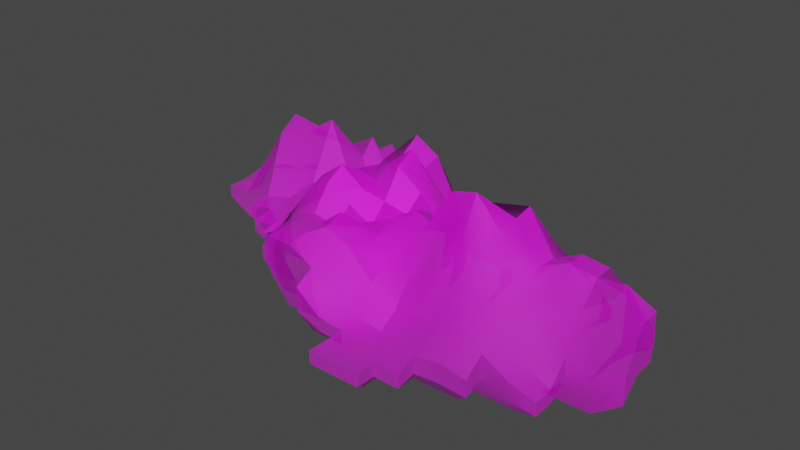 # Source: Coraux.blend  (saved by Blender 2.82.7; exported with 4.5.12 LTS)
import bpy
from mathutils import Matrix  # noqa: F401  (used for matrix-valued properties, if any)

bpy.ops.wm.read_factory_settings(use_empty=True)
scene = bpy.context.scene
scene.name = 'Scene'

# ---- collections
col_collection = bpy.data.collections.new('Collection'); scene.collection.children.link(col_collection)

# ---- images (referenced by path relative to the original .blend; pixels are not part of the script)
import os
ASSET_DIR = os.environ.get("B2B_ASSET_DIR", "")  # directory of the original .blend (textures are referenced by path, not embedded)
HERE = os.path.dirname(os.path.abspath(__file__))  # packed textures are extracted next to this script under _unpacked/

def load_image(name, relpath, width, height, colorspace="sRGB"):
    """Load a texture the original file referenced (path relative to the .blend, or extracted next to this script)."""
    p = next((c for c in (os.path.join(HERE, relpath), os.path.join(ASSET_DIR, relpath)) if relpath and os.path.exists(c)), "")
    if p:
        img = bpy.data.images.load(p, check_existing=True)
        img.name = name
    else:  # same state as the original file: an image datablock whose file is absent (Cycles renders it pink)
        img = bpy.data.images.new(name, width, height)
        img.source = "FILE"
        img.filepath = "//" + (relpath or name)
    img.colorspace_settings.name = colorspace
    return img
img_coraux_png_001 = load_image('Coraux.png.001', 'Textures/Coraux.png', 1024, 1024, 'sRGB')

# ---- materials (node trees are filled in below, after node groups)
mat_coraux = bpy.data.materials.new('Coraux')
mat_coraux.surface_render_method = 'BLENDED'
mat_coraux.blend_method = 'BLEND'
mat_coraux.use_transparent_shadow = False

# ---- node groups
ng_auto_smooth = bpy.data.node_groups.new('Auto Smooth', 'GeometryNodeTree')
_s = ng_auto_smooth.interface.new_socket(name='Geometry', in_out='OUTPUT', socket_type='NodeSocketGeometry')
_s = ng_auto_smooth.interface.new_socket(name='Geometry', in_out='INPUT', socket_type='NodeSocketGeometry')
_s = ng_auto_smooth.interface.new_socket(name='Angle', in_out='INPUT', socket_type='NodeSocketFloat')
_s.subtype = 'ANGLE'
_s.min_value = 0.0
_s.max_value = 3.142
ng_auto_smooth.is_modifier = True
_N = ng_auto_smooth.nodes; _L = ng_auto_smooth.links
n0 = _N.new('NodeGroupOutput'); n0.name = 'Group Output'; n0.location = (480, -100)
n1 = _N.new('NodeGroupInput'); n1.name = 'Group Input'; n1.location = (-420, -300)
n2 = _N.new('NodeGroupInput'); n2.name = 'Group Input.001'; n2.location = (-60, -100)
n3 = _N.new('GeometryNodeSetShadeSmooth'); n3.name = 'Set Shade Smooth'; n3.location = (120, -100)
n3.domain = 'EDGE'
n4 = _N.new('GeometryNodeSetShadeSmooth'); n4.name = 'Set Shade Smooth.001'; n4.location = (300, -100)
n5 = _N.new('GeometryNodeInputMeshEdgeAngle'); n5.name = 'Edge Angle'; n5.location = (-420, -220)
n6 = _N.new('GeometryNodeInputEdgeSmooth'); n6.name = 'Is Edge Smooth'; n6.location = (-60, -160)
n7 = _N.new('GeometryNodeInputShadeSmooth'); n7.name = 'Is Face Smooth'; n7.location = (-240, -340)
n8 = _N.new('FunctionNodeBooleanMath'); n8.name = 'Boolean Math'; n8.location = (-60, -220)
n9 = _N.new('FunctionNodeCompare'); n9.name = 'Compare'; n9.location = (-240, -180)
n9.operation = 'LESS_EQUAL'
_L.new(n5.outputs[0], n9.inputs[0])
_L.new(n4.outputs[0], n0.inputs[0])
_L.new(n1.outputs[1], n9.inputs[1])
_L.new(n9.outputs[0], n8.inputs[0])
_L.new(n7.outputs[0], n8.inputs[1])
_L.new(n2.outputs[0], n3.inputs[0])
_L.new(n6.outputs[0], n3.inputs[1])
_L.new(n3.outputs[0], n4.inputs[0])
_L.new(n8.outputs[0], n3.inputs[2])
n0.is_active_output = True

# ---- material node trees
mat_coraux.use_nodes = True; mat_coraux.node_tree.nodes.clear()
_N = mat_coraux.node_tree.nodes; _L = mat_coraux.node_tree.links
n0 = _N.new('ShaderNodeOutputMaterial'); n0.name = 'Material Output'; n0.location = (479, 439)
n1 = _N.new('ShaderNodeBsdfPrincipled'); n1.name = 'Principled BSDF'; n1.location = (179, 439)
n1.distribution = 'GGX'
n1.subsurface_method = 'BURLEY'
n1.inputs[2].default_value = 0.7083
n1.inputs[3].default_value = 1.45
n1.inputs[27].default_value = (0.0, 0.0, 0.0, 1.0)
n1.inputs[28].default_value = 1.0
n2 = _N.new('ShaderNodeTexImage'); n2.name = 'Image Texture'; n2.location = (-277, 188)
n2.image = img_coraux_png_001
n2.extension = 'CLIP'
_L.new(n2.outputs[0], n1.inputs[0])
_L.new(n2.outputs[1], n1.inputs[4])
_L.new(n1.outputs[0], n0.inputs[0])
n0.is_active_output = True

# ---- world
world_world = bpy.data.worlds.new('World'); scene.world = world_world
world_world.use_nodes = True; world_world.node_tree.nodes.clear()
_N = world_world.node_tree.nodes; _L = world_world.node_tree.links
n0 = _N.new('ShaderNodeOutputWorld'); n0.name = 'World Output'; n0.location = (300, 300)
n1 = _N.new('ShaderNodeBackground'); n1.name = 'Background'; n1.location = (10, 300)
n1.inputs[0].default_value = (0.05088, 0.05088, 0.05088, 1.0)
_L.new(n1.outputs[0], n0.inputs[0])
n0.is_active_output = True
world_world.color = (0.05088, 0.05088, 0.05088)
world_world.use_sun_shadow = False
world_world.sun_shadow_jitter_overblur = 0.0

# ---- meshes
me_coraux = bpy.data.meshes.new('Coraux')
me_coraux.from_pydata([(-0.8889, 0.1667, 0.0), (0.8889, -0.1667, 0.08428), (0.0, -0.1667, 0.1703), (0.0, 0.1667, 0.2438), (-0.4444, -0.1667, 0.01189), (-0.4262, 0.2299, 0.1501), (0.4444, -0.1667, 0.2182), (0.4444, 0.1667, 0.168), (-0.5328, 0.5017, 0.0009454), (-0.6222, 0.5002, 0.000136), (-0.7111, 0.5, 0.0), (0.0, 0.2333, 0.1632), (0.0, 0.3, 0.1089), (0.0, 0.3667, 0.02225), (-0.8889, 0.3667, 0.0), (-0.8889, 0.3, 0.0), (-0.8889, 0.2333, 0.0), (-0.8889, 0.1, 0.0), (0.8889, -0.1, 0.2196), (0.8889, -0.03333, 0.2215), (0.0, -0.3667, 0.008617), (0.0, -0.3, 0.06661), (0.0, -0.2333, 0.1864), (0.0, -0.1, 0.1761), (0.0, -0.03333, 0.2034), (0.0, 0.03333, 0.19), (0.0, 0.1, 0.2402), (-0.5098, 0.2481, 0.3082), (-0.6039, 0.2299, 0.2483), (-0.7036, 0.1925, 0.2274), (-0.7998, 0.1674, 0.003621), (0.3556, -0.1667, 0.2761), (0.2667, -0.1667, 0.2242), (0.1778, -0.1667, 0.1425), (0.08889, -0.1667, 0.1467), (0.3556, 0.1667, 0.1255), (0.2667, 0.1667, 0.04459), (0.1778, 0.1667, 0.03935), (0.08889, 0.1667, 0.1077), (-0.08889, -0.1667, 0.2479), (-0.1778, -0.1667, 0.1809), (-0.2667, -0.1667, 0.1665), (-0.3556, -0.1667, 0.1138), (-0.08889, 0.1667, 0.3405), (-0.1778, 0.1667, 0.273), (-0.2665, 0.1674, 0.1985), (-0.3481, 0.1925, 0.121), (-0.4444, -0.1, 0.03906), (-0.4444, -0.03309, 0.07832), (-0.4404, 0.04746, 0.1071), (-0.433, 0.1396, 0.09157), (-0.4233, 0.3063, 0.176), (-0.4262, 0.3632, 0.2288), (-0.433, 0.4062, 0.1706), (-0.4404, 0.4475, 0.07371), (0.08889, -0.5, 0.0), (0.1778, -0.5, 0.0), (0.2667, -0.5, 0.0), (0.8, -0.1667, 0.07003), (0.7111, -0.1667, 0.07553), (0.6222, -0.1667, 0.1135), (0.5333, -0.1667, 0.1773), (0.8, 0.1667, 0.02566), (0.7111, 0.1667, 0.06628), (0.6222, 0.1667, 0.08387), (0.5333, 0.1667, 0.148), (0.4444, -0.1, 0.324), (0.4444, -0.03333, 0.3467), (0.4444, 0.03333, 0.3595), (0.4444, 0.1, 0.2642), (0.4444, -0.3667, 0.04105), (0.4444, -0.3, 0.1007), (0.4444, -0.2333, 0.1557), (0.08889, 0.2333, 0.03297), (0.1778, 0.2333, 0.0006757), (0.2667, 0.2333, 0.003907), (0.08889, -0.4333, 0.0), (0.08889, -0.3667, 0.0), (0.08889, -0.3, 0.01903), (0.08889, -0.2333, 0.09928), (0.1778, -0.4333, 0.0), (0.1778, -0.3667, 0.0), (0.1778, -0.3, 0.0006757), (0.1778, -0.2333, 0.04025), (0.2667, -0.4333, 0.0), (0.2667, -0.3667, 0.002976), (0.2667, -0.3, 0.02472), (0.2667, -0.2333, 0.05366), (0.3556, -0.4333, 0.0004635), (0.3556, -0.3667, 0.027), (0.3556, -0.3, 0.07566), (0.3556, -0.2333, 0.1208), (0.08889, -0.1, 0.227), (0.08889, -0.03333, 0.2623), (0.08889, 0.03333, 0.227), (0.08889, 0.1, 0.1546), (0.1778, -0.1, 0.2522), (0.1778, -0.03333, 0.2185), (0.1778, 0.03333, 0.1761), (0.1778, 0.1, 0.1107), (0.2667, -0.1, 0.3989), (0.2667, -0.03333, 0.3162), (0.2667, 0.03333, 0.1788), (0.2667, 0.1, 0.1233), (0.3556, -0.1, 0.4231), (0.3556, -0.03333, 0.3689), (0.3556, 0.03333, 0.2783), (0.3556, 0.1, 0.2029), (-0.7995, 0.235, 0.08542), (-0.7998, 0.3007, 0.07665), (-0.8, 0.3667, 0.0009233), (-0.8, 0.4333, 0.0), (-0.7021, 0.2646, 0.2773), (-0.7036, 0.3258, 0.1849), (-0.7074, 0.3796, 0.05549), (-0.7107, 0.4349, 0.0008728), (-0.6011, 0.3063, 0.2312), (-0.6039, 0.3632, 0.1766), (-0.6108, 0.4062, 0.05067), (-0.6181, 0.4475, 0.007919), (-0.5061, 0.3275, 0.1884), (-0.5098, 0.3815, 0.1348), (-0.5181, 0.4193, 0.06483), (-0.5271, 0.4548, 0.01458), (-0.8, 0.1, 0.0), (-0.7107, 0.03489, 0.0008728), (-0.7074, 0.1129, 0.007252), (-0.6222, -0.03309, 0.000136), (-0.6181, 0.04746, 0.007919), (-0.6108, 0.1396, 0.0222), (-0.5333, -0.1, 0.0), (-0.5328, -0.03165, 0.003351), (-0.5271, 0.05481, 0.01953), (-0.5181, 0.1527, 0.1049), (0.5333, -0.1, 0.2073), (0.5333, -0.03333, 0.2293), (0.5333, 0.03333, 0.226), (0.5333, 0.1, 0.1996), (0.6222, -0.1, 0.2131), (0.6222, -0.03333, 0.2692), (0.6222, 0.03333, 0.2683), (0.6222, 0.1, 0.2094), (0.7111, -0.1, 0.1882), (0.7111, -0.03333, 0.2569), (0.7111, 0.03333, 0.2572), (0.7111, 0.1, 0.188), (0.8, -0.1, 0.2529), (0.8, -0.03333, 0.2666), (0.8, 0.03333, 0.1848), (0.8, 0.1, 0.103), (0.5333, -0.3667, 0.027), (0.5333, -0.3, 0.07566), (0.5333, -0.2333, 0.1208), (0.6222, -0.3, 0.02472), (0.6222, -0.2333, 0.04985), (0.7111, -0.3, 0.0), (0.7111, -0.2333, 0.003496), (-0.3556, -0.1, 0.1236), (-0.3556, -0.03333, 0.1909), (-0.3551, 0.03489, 0.2218), (-0.3518, 0.1129, 0.1902), (-0.2667, -0.1, 0.161), (-0.2667, -0.03333, 0.2461), (-0.2667, 0.03333, 0.2843), (-0.2667, 0.1, 0.2461), (-0.1778, -0.1, 0.1452), (-0.1778, -0.03333, 0.1955), (-0.1778, 0.03333, 0.2224), (-0.1778, 0.1, 0.2303), (-0.08889, -0.1, 0.1841), (-0.08889, -0.03333, 0.1453), (-0.08889, 0.03333, 0.2092), (-0.08889, 0.1, 0.3053), (-0.3556, -0.2333, 0.103), (-0.2667, -0.3, 0.161), (-0.2667, -0.2333, 0.1661), (-0.1778, -0.3, 0.161), (-0.1778, -0.2333, 0.1738), (-0.08889, -0.3667, 0.07796), (-0.08889, -0.3, 0.1162), (-0.08889, -0.2333, 0.2234), (-0.3465, 0.2646, 0.09102), (-0.3481, 0.3258, 0.1753), (-0.3518, 0.3796, 0.2173), (-0.3551, 0.4349, 0.1245), (-0.2662, 0.235, 0.234), (-0.2665, 0.3007, 0.1568), (-0.2667, 0.3667, 0.1279), (-0.2667, 0.4333, 0.09022), (-0.1778, 0.2333, 0.2809), (-0.1778, 0.3, 0.3243), (-0.1778, 0.3667, 0.1756), (-0.1778, 0.4333, 0.08135), (-0.08889, 0.2333, 0.2514), (-0.08889, 0.3, 0.2724), (-0.08889, 0.3667, 0.1414), (-0.08889, 0.4333, 0.04705), (0.5333, 0.2333, 0.04321), (0.6222, 0.2333, 0.003907), (-0.7846, 0.1506, -0.08836), (0.7847, -0.1436, -0.08836), (-0.3923, -0.1436, -0.08836), (0.3924, 0.1506, -0.08836), (-0.4703, 0.4463, -0.08836), (-0.5492, 0.4451, -0.08836), (-0.6277, 0.4449, -0.08836), (3.276e-05, 0.2095, -0.08836), (3.276e-05, 0.2683, -0.08836), (3.276e-05, 0.3272, -0.08836), (-0.7846, 0.3272, -0.08836), (-0.7846, 0.2683, -0.08836), (-0.7846, 0.2095, -0.08836), (-0.7846, 0.09177, -0.08836), (0.7847, -0.08478, -0.08836), (0.7847, -0.02593, -0.08836), (3.276e-05, -0.3202, -0.08836), (0.3139, 0.1506, -0.08836), (0.2354, 0.1506, -0.08836), (0.157, 0.1506, -0.08836), (0.0785, 0.1506, -0.08836), (-0.3138, -0.1436, -0.08836), (-0.3923, -0.08478, -0.08836), (-0.3922, -0.02572, -0.08836), (-0.3887, 0.3985, -0.08836), (0.0785, -0.4379, -0.08836), (0.157, -0.4379, -0.08836), (0.2354, -0.4379, -0.08836), (0.7062, -0.1436, -0.08836), (0.6278, -0.1436, -0.08836), (0.7062, 0.1506, -0.08836), (0.6278, 0.1506, -0.08836), (0.5493, 0.1506, -0.08836), (0.4708, 0.1506, -0.08836), (0.3924, -0.3202, -0.08836), (0.0785, 0.2095, -0.08836), (0.157, 0.2095, -0.08836), (0.2354, 0.2095, -0.08836), (0.0785, -0.379, -0.08836), (0.0785, -0.3202, -0.08836), (0.2354, -0.379, -0.08836), (0.3139, -0.379, -0.08836), (0.3139, -0.3202, -0.08836), (-0.7062, 0.3272, -0.08836), (-0.7062, 0.386, -0.08836), (-0.6273, 0.3874, -0.08836), (-0.4653, 0.405, -0.08836), (-0.7062, 0.09177, -0.08836), (-0.6273, 0.03429, -0.08836), (-0.6244, 0.1032, -0.08836), (-0.5492, -0.02572, -0.08836), (-0.5456, 0.04538, -0.08836), (-0.4703, -0.02444, -0.08836), (0.7062, -0.02593, -0.08836), (0.7062, 0.03292, -0.08836), (0.7062, 0.09177, -0.08836), (0.4708, -0.3202, -0.08836), (0.4708, -0.2613, -0.08836), (0.5493, -0.2613, -0.08836), (0.6278, -0.2613, -0.08836), (0.6278, -0.2025, -0.08836), (-0.3138, -0.2025, -0.08836), (-0.2354, -0.2613, -0.08836), (-0.2354, -0.2025, -0.08836), (-0.1569, -0.2613, -0.08836), (-0.07843, -0.3202, -0.08836), (-0.07843, -0.2613, -0.08836), (-0.3134, 0.3874, -0.08836), (-0.2354, 0.386, -0.08836), (-0.1569, 0.386, -0.08836), (-0.07843, 0.3272, -0.08836), (-0.07843, 0.386, -0.08836), (0.4708, 0.2095, -0.08836), (0.5493, 0.2095, -0.08836), (0.2667, -0.4333, -0.04418), (0.3556, -0.4333, -0.04395), (-0.2667, 0.4333, 0.0009332), (-0.3551, 0.4349, 0.01805), (-0.08889, -0.3667, -0.005198), (0.0, -0.3667, -0.03987), (0.08889, -0.5, -0.04418), (0.1778, -0.5, -0.04418), (0.2667, -0.5, -0.04418), (-0.4444, -0.1667, -0.03823), (-0.3556, -0.1667, 0.01271), (0.3556, -0.3667, -0.03068), (0.4444, -0.3667, -0.02365), (0.8, -0.1667, -0.009165), (0.8889, -0.1667, -0.002038), (-0.1778, 0.4333, -0.003503), (0.7111, -0.1667, -0.006413), (-0.4404, 0.4475, -0.007322), (-0.5271, 0.4548, -0.03689), (0.5333, 0.1667, 0.02983), (0.4444, 0.1667, 0.03982), (0.8, 0.1667, -0.03135), (0.7111, 0.1667, -0.01104), (-0.7074, 0.1129, -0.04055), (-0.7107, 0.03489, -0.04374), (0.3556, 0.1667, 0.01857), (-0.5328, 0.5017, -0.0437), (-0.08889, 0.4333, -0.02065), (0.6222, 0.1667, -0.002242), (0.2667, 0.1667, -0.02188), (-0.6181, 0.04746, -0.04022), (-0.6222, -0.03309, -0.04411), (-0.6222, 0.5002, -0.04411), (0.1778, 0.1667, -0.0245), (0.08889, 0.1667, 0.009658), (-0.7111, 0.5, -0.04418), (0.8889, -0.03333, 0.06659), (0.8, -0.03333, 0.0891), (0.0, 0.3667, -0.03305), (-0.08889, 0.3667, 0.0265), (0.5333, 0.2333, -0.02257), (0.0, 0.2333, 0.03742), (0.0, 0.3, 0.01027), (0.5333, -0.3667, -0.03068), (0.5333, -0.3, -0.006345), (0.6222, 0.2333, -0.04222), (-0.3556, -0.2333, 0.007318), (0.08889, -0.3667, -0.04418), (-0.8, 0.3667, -0.04372), (-0.8889, 0.3667, -0.04418), (-0.8889, 0.3, -0.04418), (0.8, 0.1, 0.007326), (-0.8889, 0.1, -0.04418), (-0.8, 0.1, -0.04418), (-0.2667, -0.2333, 0.03887), (-0.2667, -0.3, 0.03633), (-0.8889, 0.2333, -0.04418), (0.08889, 0.2333, -0.02769), (-0.8889, 0.1667, -0.04418), (0.7111, -0.2333, -0.04243), (0.1778, 0.2333, -0.04384), (0.8889, -0.1, 0.06561), (0.7111, -0.3, -0.04418), (0.8, 0.03333, 0.04821), (0.2667, 0.2333, -0.04222), (-0.7107, 0.4349, -0.04374), (-0.8, 0.4333, -0.04418), (-0.5328, -0.03165, -0.0425), (-0.08889, -0.3, 0.01393), (-0.4444, -0.1, -0.02465), (-0.4444, -0.03309, -0.005015), (0.6222, -0.3, -0.03182), (0.08889, -0.4333, -0.04418), (-0.1778, -0.3, 0.03633)], [], [(180, 22, 2, 39), (172, 26, 3, 43), (133, 50, 5, 27), (107, 69, 7, 35), (91, 72, 6, 31), (3, 38, 73, 11), (37, 36, 75, 74), (22, 79, 34, 2), (79, 83, 33, 34), (83, 87, 32, 33), (87, 91, 31, 32), (20, 77, 78, 21), (21, 78, 79, 22), (55, 56, 80, 76), (76, 80, 81, 77), (77, 81, 82, 78), (78, 82, 83, 79), (56, 57, 84, 80), (80, 84, 85, 81), (81, 85, 86, 82), (82, 86, 87, 83), (84, 88, 89, 85), (85, 89, 90, 86), (86, 90, 91, 87), (89, 70, 71, 90), (90, 71, 72, 91), (26, 95, 38, 3), (95, 99, 37, 38), (99, 103, 36, 37), (103, 107, 35, 36), (2, 34, 92, 23), (23, 92, 93, 24), (24, 93, 94, 25), (25, 94, 95, 26), (34, 33, 96, 92), (92, 96, 97, 93), (93, 97, 98, 94), (94, 98, 99, 95), (33, 32, 100, 96), (96, 100, 101, 97), (97, 101, 102, 98), (98, 102, 103, 99), (32, 31, 104, 100), (100, 104, 105, 101), (101, 105, 106, 102), (102, 106, 107, 103), (31, 6, 66, 104), (104, 66, 67, 105), (105, 67, 68, 106), (106, 68, 69, 107), (115, 119, 9, 10), (119, 123, 8, 9), (0, 30, 108, 16), (16, 108, 109, 15), (15, 109, 110, 14), (30, 29, 112, 108), (108, 112, 113, 109), (109, 113, 114, 110), (110, 114, 115, 111), (29, 28, 116, 112), (112, 116, 117, 113), (113, 117, 118, 114), (114, 118, 119, 115), (28, 27, 120, 116), (116, 120, 121, 117), (117, 121, 122, 118), (118, 122, 123, 119), (27, 5, 51, 120), (120, 51, 52, 121), (121, 52, 53, 122), (122, 53, 54, 123), (17, 124, 30, 0), (124, 126, 29, 30), (126, 129, 28, 29), (129, 133, 27, 28), (125, 128, 129, 126), (127, 131, 132, 128), (128, 132, 133, 129), (130, 131, 48, 47), (131, 48, 49, 132), (132, 49, 50, 133), (69, 137, 65, 7), (137, 141, 64, 65), (141, 145, 63, 64), (145, 149, 62, 63), (6, 61, 134, 66), (66, 134, 135, 67), (67, 135, 136, 68), (68, 136, 137, 69), (61, 60, 138, 134), (134, 138, 139, 135), (135, 139, 140, 136), (136, 140, 141, 137), (60, 59, 142, 138), (138, 142, 143, 139), (139, 143, 144, 140), (140, 144, 145, 141), (59, 58, 146, 142), (142, 146, 147, 143), (143, 147, 148, 144), (144, 148, 149, 145), (58, 1, 18, 146), (146, 18, 19, 147), (72, 152, 61, 6), (152, 154, 60, 61), (154, 156, 59, 60), (70, 150, 151, 71), (71, 151, 152, 72), (151, 153, 154, 152), (153, 155, 156, 154), (50, 160, 46, 5), (160, 164, 45, 46), (164, 168, 44, 45), (168, 172, 43, 44), (4, 42, 157, 47), (47, 157, 158, 48), (48, 158, 159, 49), (49, 159, 160, 50), (42, 41, 161, 157), (157, 161, 162, 158), (158, 162, 163, 159), (159, 163, 164, 160), (41, 40, 165, 161), (161, 165, 166, 162), (162, 166, 167, 163), (163, 167, 168, 164), (40, 39, 169, 165), (165, 169, 170, 166), (166, 170, 171, 167), (167, 171, 172, 168), (39, 2, 23, 169), (169, 23, 24, 170), (170, 24, 25, 171), (171, 25, 26, 172), (173, 175, 41, 42), (175, 177, 40, 41), (177, 180, 39, 40), (174, 176, 177, 175), (176, 179, 180, 177), (178, 20, 21, 179), (179, 21, 22, 180), (5, 46, 181, 51), (51, 181, 182, 52), (52, 182, 183, 53), (53, 183, 184, 54), (46, 45, 185, 181), (181, 185, 186, 182), (182, 186, 187, 183), (183, 187, 188, 184), (45, 44, 189, 185), (185, 189, 190, 186), (186, 190, 191, 187), (187, 191, 192, 188), (44, 43, 193, 189), (189, 193, 194, 190), (190, 194, 195, 191), (191, 195, 196, 192), (43, 3, 11, 193), (193, 11, 12, 194), (194, 12, 13, 195), (65, 64, 198, 197), (273, 239, 240, 274), (275, 267, 266, 276), (277, 264, 215, 278), (279, 224, 225, 280), (280, 225, 226, 281), (282, 201, 220, 283), (284, 241, 233, 285), (286, 227, 200, 287), (288, 268, 267, 275), (289, 228, 227, 286), (290, 223, 245, 291), (281, 226, 239, 273), (292, 232, 202, 293), (294, 229, 230, 295), (296, 248, 247, 297), (293, 202, 216, 298), (291, 245, 203, 299), (300, 270, 268, 288), (295, 230, 231, 301), (298, 216, 217, 302), (303, 250, 249, 304), (299, 203, 204, 305), (306, 218, 219, 307), (305, 204, 205, 308), (309, 214, 252, 310), (311, 208, 269, 312), (274, 240, 241, 284), (313, 271, 232, 292), (314, 206, 207, 315), (316, 255, 256, 317), (301, 231, 272, 318), (283, 220, 260, 319), (315, 207, 208, 311), (318, 272, 271, 313), (278, 215, 238, 320), (321, 242, 209, 322), (322, 209, 210, 323), (324, 254, 229, 294), (325, 212, 246, 326), (327, 262, 261, 328), (323, 210, 211, 329), (307, 219, 234, 330), (326, 246, 248, 296), (331, 199, 212, 325), (332, 259, 228, 289), (333, 235, 218, 306), (297, 247, 250, 303), (287, 200, 213, 334), (335, 258, 259, 332), (310, 252, 253, 336), (312, 269, 270, 300), (302, 217, 236, 337), (338, 244, 243, 339), (334, 213, 214, 309), (285, 233, 255, 316), (336, 253, 254, 324), (330, 234, 206, 314), (304, 249, 251, 340), (341, 265, 264, 277), (342, 221, 201, 282), (337, 236, 235, 333), (343, 222, 221, 342), (319, 260, 262, 327), (317, 256, 257, 344), (276, 266, 223, 290), (345, 237, 224, 279), (328, 261, 263, 346), (339, 243, 242, 321), (329, 211, 199, 331), (340, 251, 222, 343), (320, 238, 237, 345), (308, 205, 244, 338), (344, 257, 258, 335), (346, 263, 265, 341), (211, 210, 209, 242, 243, 244, 205, 204, 203, 245, 223, 266, 267, 268, 270, 269, 208, 207, 206, 234, 219, 218, 235, 236, 217, 216, 202, 232, 271, 272, 231, 230, 229, 254, 253, 252, 214, 213, 200, 227, 228, 259, 258, 257, 256, 255, 233, 241, 240, 239, 226, 225, 224, 237, 238, 215, 264, 265, 263, 261, 262, 260, 220, 201, 221, 222, 251, 249, 250, 247, 248, 246, 212, 199), (176, 346, 341, 179), (153, 344, 335, 155), (10, 308, 338, 115), (77, 320, 345, 76), (131, 340, 343, 48), (16, 329, 331, 0), (111, 339, 321, 110), (174, 328, 346, 176), (76, 345, 279, 55), (184, 276, 290, 54), (151, 317, 344, 153), (173, 319, 327, 175), (48, 343, 342, 47), (75, 337, 333, 74), (47, 342, 282, 4), (179, 341, 277, 178), (127, 304, 340, 131), (73, 330, 314, 11), (148, 336, 324, 149), (70, 285, 316, 150), (18, 334, 309, 19), (115, 338, 339, 111), (36, 302, 337, 75), (195, 312, 300, 196), (147, 310, 336, 148), (155, 335, 332, 156), (1, 287, 334, 18), (125, 297, 303, 128), (74, 333, 306, 37), (156, 332, 289, 59), (0, 331, 325, 17), (124, 326, 296, 126), (38, 307, 330, 73), (15, 323, 329, 16), (175, 327, 328, 174), (17, 325, 326, 124), (149, 324, 294, 62), (14, 322, 323, 15), (110, 321, 322, 14), (20, 278, 320, 77), (198, 318, 313, 197), (12, 315, 311, 13), (42, 283, 319, 173), (64, 301, 318, 198), (150, 316, 317, 151), (11, 314, 315, 12), (197, 313, 292, 65), (88, 274, 284, 89), (13, 311, 312, 195), (19, 309, 310, 147), (9, 305, 308, 10), (37, 306, 307, 38), (8, 299, 305, 9), (128, 303, 304, 127), (35, 298, 302, 36), (63, 295, 301, 64), (196, 300, 288, 192), (123, 291, 299, 8), (7, 293, 298, 35), (126, 296, 297, 125), (62, 294, 295, 63), (65, 292, 293, 7), (57, 281, 273, 84), (54, 290, 291, 123), (59, 289, 286, 58), (192, 288, 275, 188), (58, 286, 287, 1), (89, 284, 285, 70), (4, 282, 283, 42), (56, 280, 281, 57), (55, 279, 280, 56), (178, 277, 278, 20), (188, 275, 276, 184), (84, 273, 274, 88)])
me_coraux.polygons.foreach_set('use_smooth', [True] * 310)
_uv = me_coraux.uv_layers.new(name='UVMap')
_uv.uv.foreach_set('vector', [0.45, 0.2667, 0.5, 0.2667, 0.5, 0.3333, 0.45, 0.3333, 0.45, 0.6, 0.5, 0.6, 0.5, 0.6667, 0.45, 0.6667, 0.2, 0.6, 0.25, 0.6, 0.25, 0.6667, 0.2, 0.6667, 0.7, 0.6, 0.75, 0.6, 0.75, 0.6667, 0.7, 0.6667, 0.7, 0.2667, 0.75, 0.2667, 0.75, 0.3333, 0.7, 0.3333, 0.5, 0.6667, 0.55, 0.6667, 0.55, 0.7333, 0.5, 0.7333, 0.6, 0.6667, 0.65, 0.6667, 0.65, 0.7333, 0.6, 0.7333, 0.5, 0.2667, 0.55, 0.2667, 0.55, 0.3333, 0.5, 0.3333, 0.55, 0.2667, 0.6, 0.2667, 0.6, 0.3333, 0.55, 0.3333, 0.6, 0.2667, 0.65, 0.2667, 0.65, 0.3333, 0.6, 0.3333, 0.65, 0.2667, 0.7, 0.2667, 0.7, 0.3333, 0.65, 0.3333, 0.5, 0.1333, 0.55, 0.1333, 0.55, 0.2, 0.5, 0.2, 0.5, 0.2, 0.55, 0.2, 0.55, 0.2667, 0.5, 0.2667, 0.55, 0.0, 0.6, 0.0, 0.6, 0.06667, 0.55, 0.06667, 0.55, 0.06667, 0.6, 0.06667, 0.6, 0.1333, 0.55, 0.1333, 0.55, 0.1333, 0.6, 0.1333, 0.6, 0.2, 0.55, 0.2, 0.55, 0.2, 0.6, 0.2, 0.6, 0.2667, 0.55, 0.2667, 0.6, 0.0, 0.65, 0.0, 0.65, 0.06667, 0.6, 0.06667, 0.6, 0.06667, 0.65, 0.06667, 0.65, 0.1333, 0.6, 0.1333, 0.6, 0.1333, 0.65, 0.1333, 0.65, 0.2, 0.6, 0.2, 0.6, 0.2, 0.65, 0.2, 0.65, 0.2667, 0.6, 0.2667, 0.65, 0.06667, 0.7, 0.06667, 0.7, 0.1333, 0.65, 0.1333, 0.65, 0.1333, 0.7, 0.1333, 0.7, 0.2, 0.65, 0.2, 0.65, 0.2, 0.7, 0.2, 0.7, 0.2667, 0.65, 0.2667, 0.7, 0.1333, 0.75, 0.1333, 0.75, 0.2, 0.7, 0.2, 0.7, 0.2, 0.75, 0.2, 0.75, 0.2667, 0.7, 0.2667, 0.5, 0.6, 0.55, 0.6, 0.55, 0.6667, 0.5, 0.6667, 0.55, 0.6, 0.6, 0.6, 0.6, 0.6667, 0.55, 0.6667, 0.6, 0.6, 0.65, 0.6, 0.65, 0.6667, 0.6, 0.6667, 0.65, 0.6, 0.7, 0.6, 0.7, 0.6667, 0.65, 0.6667, 0.5, 0.3333, 0.55, 0.3333, 0.55, 0.4, 0.5, 0.4, 0.5, 0.4, 0.55, 0.4, 0.55, 0.4667, 0.5, 0.4667, 0.5, 0.4667, 0.55, 0.4667, 0.55, 0.5333, 0.5, 0.5333, 0.5, 0.5333, 0.55, 0.5333, 0.55, 0.6, 0.5, 0.6, 0.55, 0.3333, 0.6, 0.3333, 0.6, 0.4, 0.55, 0.4, 0.55, 0.4, 0.6, 0.4, 0.6, 0.4667, 0.55, 0.4667, 0.55, 0.4667, 0.6, 0.4667, 0.6, 0.5333, 0.55, 0.5333, 0.55, 0.5333, 0.6, 0.5333, 0.6, 0.6, 0.55, 0.6, 0.6, 0.3333, 0.65, 0.3333, 0.65, 0.4, 0.6, 0.4, 0.6, 0.4, 0.65, 0.4, 0.65, 0.4667, 0.6, 0.4667, 0.6, 0.4667, 0.65, 0.4667, 0.65, 0.5333, 0.6, 0.5333, 0.6, 0.5333, 0.65, 0.5333, 0.65, 0.6, 0.6, 0.6, 0.65, 0.3333, 0.7, 0.3333, 0.7, 0.4, 0.65, 0.4, 0.65, 0.4, 0.7, 0.4, 0.7, 0.4667, 0.65, 0.4667, 0.65, 0.4667, 0.7, 0.4667, 0.7, 0.5333, 0.65, 0.5333, 0.65, 0.5333, 0.7, 0.5333, 0.7, 0.6, 0.65, 0.6, 0.7, 0.3333, 0.75, 0.3333, 0.75, 0.4, 0.7, 0.4, 0.7, 0.4, 0.75, 0.4, 0.75, 0.4667, 0.7, 0.4667, 0.7, 0.4667, 0.75, 0.4667, 0.75, 0.5333, 0.7, 0.5333, 0.7, 0.5333, 0.75, 0.5333, 0.75, 0.6, 0.7, 0.6, 0.1, 0.9333, 0.15, 0.9333, 0.15, 1.0, 0.1, 1.0, 0.15, 0.9333, 0.2, 0.9333, 0.2, 1.0, 0.15, 1.0, 0.0, 0.6667, 0.05, 0.6667, 0.05, 0.7333, 0.0, 0.7333, 0.0, 0.7333, 0.05, 0.7333, 0.05, 0.8, 0.0, 0.8, 0.0, 0.8, 0.05, 0.8, 0.05, 0.8667, 0.0, 0.8667, 0.05, 0.6667, 0.1, 0.6667, 0.1, 0.7333, 0.05, 0.7333, 0.05, 0.7333, 0.1, 0.7333, 0.1, 0.8, 0.05, 0.8, 0.05, 0.8, 0.1, 0.8, 0.1, 0.8667, 0.05, 0.8667, 0.05, 0.8667, 0.1, 0.8667, 0.1, 0.9333, 0.05, 0.9333, 0.1, 0.6667, 0.15, 0.6667, 0.15, 0.7333, 0.1, 0.7333, 0.1, 0.7333, 0.15, 0.7333, 0.15, 0.8, 0.1, 0.8, 0.1, 0.8, 0.15, 0.8, 0.15, 0.8667, 0.1, 0.8667, 0.1, 0.8667, 0.15, 0.8667, 0.15, 0.9333, 0.1, 0.9333, 0.15, 0.6667, 0.2, 0.6667, 0.2, 0.7333, 0.15, 0.7333, 0.15, 0.7333, 0.2, 0.7333, 0.2, 0.8, 0.15, 0.8, 0.15, 0.8, 0.2, 0.8, 0.2, 0.8667, 0.15, 0.8667, 0.15, 0.8667, 0.2, 0.8667, 0.2, 0.9333, 0.15, 0.9333, 0.2, 0.6667, 0.25, 0.6667, 0.25, 0.7333, 0.2, 0.7333, 0.2, 0.7333, 0.25, 0.7333, 0.25, 0.8, 0.2, 0.8, 0.2, 0.8, 0.25, 0.8, 0.25, 0.8667, 0.2, 0.8667, 0.2, 0.8667, 0.25, 0.8667, 0.25, 0.9333, 0.2, 0.9333, 0.0, 0.6, 0.05, 0.6, 0.05, 0.6667, 0.0, 0.6667, 0.05, 0.6, 0.1, 0.6, 0.1, 0.6667, 0.05, 0.6667, 0.1, 0.6, 0.15, 0.6, 0.15, 0.6667, 0.1, 0.6667, 0.15, 0.6, 0.2, 0.6, 0.2, 0.6667, 0.15, 0.6667, 0.1, 0.5333, 0.15, 0.5333, 0.15, 0.6, 0.1, 0.6, 0.15, 0.4667, 0.2, 0.4667, 0.2, 0.5333, 0.15, 0.5333, 0.15, 0.5333, 0.2, 0.5333, 0.2, 0.6, 0.15, 0.6, 0.2, 0.4, 0.2, 0.4667, 0.25, 0.4667, 0.25, 0.4, 0.2, 0.4667, 0.25, 0.4667, 0.25, 0.5333, 0.2, 0.5333, 0.2, 0.5333, 0.25, 0.5333, 0.25, 0.6, 0.2, 0.6, 0.75, 0.6, 0.8, 0.6, 0.8, 0.6667, 0.75, 0.6667, 0.8, 0.6, 0.85, 0.6, 0.85, 0.6667, 0.8, 0.6667, 0.85, 0.6, 0.9, 0.6, 0.9, 0.6667, 0.85, 0.6667, 0.9, 0.6, 0.95, 0.6, 0.95, 0.6667, 0.9, 0.6667, 0.75, 0.3333, 0.8, 0.3333, 0.8, 0.4, 0.75, 0.4, 0.75, 0.4, 0.8, 0.4, 0.8, 0.4667, 0.75, 0.4667, 0.75, 0.4667, 0.8, 0.4667, 0.8, 0.5333, 0.75, 0.5333, 0.75, 0.5333, 0.8, 0.5333, 0.8, 0.6, 0.75, 0.6, 0.8, 0.3333, 0.85, 0.3333, 0.85, 0.4, 0.8, 0.4, 0.8, 0.4, 0.85, 0.4, 0.85, 0.4667, 0.8, 0.4667, 0.8, 0.4667, 0.85, 0.4667, 0.85, 0.5333, 0.8, 0.5333, 0.8, 0.5333, 0.85, 0.5333, 0.85, 0.6, 0.8, 0.6, 0.85, 0.3333, 0.9, 0.3333, 0.9, 0.4, 0.85, 0.4, 0.85, 0.4, 0.9, 0.4, 0.9, 0.4667, 0.85, 0.4667, 0.85, 0.4667, 0.9, 0.4667, 0.9, 0.5333, 0.85, 0.5333, 0.85, 0.5333, 0.9, 0.5333, 0.9, 0.6, 0.85, 0.6, 0.9, 0.3333, 0.95, 0.3333, 0.95, 0.4, 0.9, 0.4, 0.9, 0.4, 0.95, 0.4, 0.95, 0.4667, 0.9, 0.4667, 0.9, 0.4667, 0.95, 0.4667, 0.95, 0.5333, 0.9, 0.5333, 0.9, 0.5333, 0.95, 0.5333, 0.95, 0.6, 0.9, 0.6, 0.95, 0.3333, 1.0, 0.3333, 1.0, 0.4, 0.95, 0.4, 0.95, 0.4, 1.0, 0.4, 1.0, 0.4667, 0.95, 0.4667, 0.75, 0.2667, 0.8, 0.2667, 0.8, 0.3333, 0.75, 0.3333, 0.8, 0.2667, 0.85, 0.2667, 0.85, 0.3333, 0.8, 0.3333, 0.85, 0.2667, 0.9, 0.2667, 0.9, 0.3333, 0.85, 0.3333, 0.75, 0.1333, 0.8, 0.1333, 0.8, 0.2, 0.75, 0.2, 0.75, 0.2, 0.8, 0.2, 0.8, 0.2667, 0.75, 0.2667, 0.8, 0.2, 0.85, 0.2, 0.85, 0.2667, 0.8, 0.2667, 0.85, 0.2, 0.9, 0.2, 0.9, 0.2667, 0.85, 0.2667, 0.25, 0.6, 0.3, 0.6, 0.3, 0.6667, 0.25, 0.6667, 0.3, 0.6, 0.35, 0.6, 0.35, 0.6667, 0.3, 0.6667, 0.35, 0.6, 0.4, 0.6, 0.4, 0.6667, 0.35, 0.6667, 0.4, 0.6, 0.45, 0.6, 0.45, 0.6667, 0.4, 0.6667, 0.25, 0.3333, 0.3, 0.3333, 0.3, 0.4, 0.25, 0.4, 0.25, 0.4, 0.3, 0.4, 0.3, 0.4667, 0.25, 0.4667, 0.25, 0.4667, 0.3, 0.4667, 0.3, 0.5333, 0.25, 0.5333, 0.25, 0.5333, 0.3, 0.5333, 0.3, 0.6, 0.25, 0.6, 0.3, 0.3333, 0.35, 0.3333, 0.35, 0.4, 0.3, 0.4, 0.3, 0.4, 0.35, 0.4, 0.35, 0.4667, 0.3, 0.4667, 0.3, 0.4667, 0.35, 0.4667, 0.35, 0.5333, 0.3, 0.5333, 0.3, 0.5333, 0.35, 0.5333, 0.35, 0.6, 0.3, 0.6, 0.35, 0.3333, 0.4, 0.3333, 0.4, 0.4, 0.35, 0.4, 0.35, 0.4, 0.4, 0.4, 0.4, 0.4667, 0.35, 0.4667, 0.35, 0.4667, 0.4, 0.4667, 0.4, 0.5333, 0.35, 0.5333, 0.35, 0.5333, 0.4, 0.5333, 0.4, 0.6, 0.35, 0.6, 0.4, 0.3333, 0.45, 0.3333, 0.45, 0.4, 0.4, 0.4, 0.4, 0.4, 0.45, 0.4, 0.45, 0.4667, 0.4, 0.4667, 0.4, 0.4667, 0.45, 0.4667, 0.45, 0.5333, 0.4, 0.5333, 0.4, 0.5333, 0.45, 0.5333, 0.45, 0.6, 0.4, 0.6, 0.45, 0.3333, 0.5, 0.3333, 0.5, 0.4, 0.45, 0.4, 0.45, 0.4, 0.5, 0.4, 0.5, 0.4667, 0.45, 0.4667, 0.45, 0.4667, 0.5, 0.4667, 0.5, 0.5333, 0.45, 0.5333, 0.45, 0.5333, 0.5, 0.5333, 0.5, 0.6, 0.45, 0.6, 0.3, 0.2667, 0.35, 0.2667, 0.35, 0.3333, 0.3, 0.3333, 0.35, 0.2667, 0.4, 0.2667, 0.4, 0.3333, 0.35, 0.3333, 0.4, 0.2667, 0.45, 0.2667, 0.45, 0.3333, 0.4, 0.3333, 0.35, 0.2, 0.4, 0.2, 0.4, 0.2667, 0.35, 0.2667, 0.4, 0.2, 0.45, 0.2, 0.45, 0.2667, 0.4, 0.2667, 0.45, 0.1333, 0.5, 0.1333, 0.5, 0.2, 0.45, 0.2, 0.45, 0.2, 0.5, 0.2, 0.5, 0.2667, 0.45, 0.2667, 0.25, 0.6667, 0.3, 0.6667, 0.3, 0.7333, 0.25, 0.7333, 0.25, 0.7333, 0.3, 0.7333, 0.3, 0.8, 0.25, 0.8, 0.25, 0.8, 0.3, 0.8, 0.3, 0.8667, 0.25, 0.8667, 0.25, 0.8667, 0.3, 0.8667, 0.3, 0.9333, 0.25, 0.9333, 0.3, 0.6667, 0.35, 0.6667, 0.35, 0.7333, 0.3, 0.7333, 0.3, 0.7333, 0.35, 0.7333, 0.35, 0.8, 0.3, 0.8, 0.3, 0.8, 0.35, 0.8, 0.35, 0.8667, 0.3, 0.8667, 0.3, 0.8667, 0.35, 0.8667, 0.35, 0.9333, 0.3, 0.9333, 0.35, 0.6667, 0.4, 0.6667, 0.4, 0.7333, 0.35, 0.7333, 0.35, 0.7333, 0.4, 0.7333, 0.4, 0.8, 0.35, 0.8, 0.35, 0.8, 0.4, 0.8, 0.4, 0.8667, 0.35, 0.8667, 0.35, 0.8667, 0.4, 0.8667, 0.4, 0.9333, 0.35, 0.9333, 0.4, 0.6667, 0.45, 0.6667, 0.45, 0.7333, 0.4, 0.7333, 0.4, 0.7333, 0.45, 0.7333, 0.45, 0.8, 0.4, 0.8, 0.4, 0.8, 0.45, 0.8, 0.45, 0.8667, 0.4, 0.8667, 0.4, 0.8667, 0.45, 0.8667, 0.45, 0.9333, 0.4, 0.9333, 0.45, 0.6667, 0.5, 0.6667, 0.5, 0.7333, 0.45, 0.7333, 0.45, 0.7333, 0.5, 0.7333, 0.5, 0.8, 0.45, 0.8, 0.45, 0.8, 0.5, 0.8, 0.5, 0.8667, 0.45, 0.8667, 0.8, 0.6667, 0.85, 0.6667, 0.85, 0.7333, 0.8, 0.7333, 0.07124, 0.2835, 0.07566, 0.2763, 0.07722, 0.2859, 0.07397, 0.2915, 0.1261, 0.1738, 0.1203, 0.1804, 0.1189, 0.1712, 0.126, 0.1638, 0.06731, 0.2353, 0.07209, 0.2348, 0.07355, 0.2425, 0.06938, 0.2438, 0.06614, 0.2657, 0.06892, 0.2631, 0.07051, 0.2693, 0.06676, 0.2728, 0.06676, 0.2728, 0.07051, 0.2693, 0.07156, 0.2769, 0.06791, 0.2801, 0.0743, 0.1806, 0.07703, 0.1844, 0.07829, 0.194, 0.07105, 0.1879, 0.07764, 0.2958, 0.08186, 0.285, 0.08414, 0.2958, 0.08061, 0.3056, 0.1059, 0.3411, 0.1054, 0.3281, 0.108, 0.3351, 0.1091, 0.3447, 0.1272, 0.183, 0.1224, 0.1881, 0.1203, 0.1804, 0.1261, 0.1738, 0.1012, 0.3355, 0.1024, 0.3192, 0.1054, 0.3281, 0.1059, 0.3411, 0.124, 0.1544, 0.1183, 0.1619, 0.1176, 0.1523, 0.1224, 0.1456, 0.06791, 0.2801, 0.07156, 0.2769, 0.07566, 0.2763, 0.07124, 0.2835, 0.1311, 0.2877, 0.1225, 0.2878, 0.1211, 0.2782, 0.1299, 0.2798, 0.1262, 0.3233, 0.1242, 0.3165, 0.1237, 0.3087, 0.1281, 0.3172, 0.08857, 0.1293, 0.09213, 0.1411, 0.08719, 0.1431, 0.08551, 0.1353, 0.1299, 0.2798, 0.1211, 0.2782, 0.1201, 0.2683, 0.1274, 0.2715, 0.1224, 0.1456, 0.1176, 0.1523, 0.119, 0.147, 0.1216, 0.141, 0.1274, 0.1914, 0.1242, 0.1944, 0.1224, 0.1881, 0.1272, 0.183, 0.1281, 0.3172, 0.1237, 0.3087, 0.1231, 0.2996, 0.1291, 0.308, 0.1274, 0.2715, 0.1201, 0.2683, 0.1199, 0.2575, 0.1245, 0.2622, 0.08397, 0.1441, 0.08801, 0.1534, 0.08341, 0.1564, 0.08105, 0.1508, 0.1216, 0.141, 0.119, 0.147, 0.1174, 0.1412, 0.1204, 0.1324, 0.1242, 0.2447, 0.1189, 0.2464, 0.1168, 0.2344, 0.1249, 0.2352, 0.1204, 0.1324, 0.1174, 0.1412, 0.1162, 0.1335, 0.119, 0.1256, 0.1156, 0.3462, 0.1135, 0.3322, 0.114, 0.3226, 0.1203, 0.3422, 0.1265, 0.2066, 0.1238, 0.208, 0.1216, 0.1998, 0.1297, 0.1984, 0.07397, 0.2915, 0.07722, 0.2859, 0.08186, 0.285, 0.07764, 0.2958, 0.1294, 0.2942, 0.1264, 0.2935, 0.1225, 0.2878, 0.1311, 0.2877, 0.1275, 0.221, 0.1186, 0.2179, 0.1215, 0.212, 0.1274, 0.2136, 0.08316, 0.3123, 0.08598, 0.305, 0.09042, 0.3041, 0.08635, 0.3178, 0.1291, 0.308, 0.1231, 0.2996, 0.1266, 0.2971, 0.1291, 0.3009, 0.07105, 0.1879, 0.07829, 0.194, 0.07492, 0.198, 0.06961, 0.1944, 0.1274, 0.2136, 0.1215, 0.212, 0.1238, 0.208, 0.1265, 0.2066, 0.1291, 0.3009, 0.1266, 0.2971, 0.1264, 0.2935, 0.1294, 0.2942, 0.06938, 0.2438, 0.07355, 0.2425, 0.07499, 0.2535, 0.06949, 0.2543, 0.1094, 0.1135, 0.1078, 0.127, 0.1062, 0.1184, 0.1061, 0.1073, 0.1061, 0.1073, 0.1062, 0.1184, 0.1028, 0.1199, 0.1031, 0.1078, 0.1247, 0.3288, 0.1212, 0.3182, 0.1242, 0.3165, 0.1262, 0.3233, 0.09249, 0.1128, 0.09261, 0.1219, 0.09206, 0.13, 0.09053, 0.1194, 0.06746, 0.2028, 0.07633, 0.2071, 0.07294, 0.2115, 0.06628, 0.2095, 0.1031, 0.1078, 0.1028, 0.1199, 0.09935, 0.1214, 0.09928, 0.1089, 0.1249, 0.2352, 0.1168, 0.2344, 0.1202, 0.2276, 0.1236, 0.2283, 0.09053, 0.1194, 0.09206, 0.13, 0.09213, 0.1411, 0.08857, 0.1293, 0.09557, 0.1106, 0.0958, 0.1216, 0.09261, 0.1219, 0.09249, 0.1128, 0.09673, 0.3312, 0.09831, 0.3209, 0.1024, 0.3192, 0.1012, 0.3355, 0.1246, 0.2503, 0.1227, 0.2498, 0.1189, 0.2464, 0.1242, 0.2447, 0.08551, 0.1353, 0.08719, 0.1431, 0.08801, 0.1534, 0.08397, 0.1441, 0.1091, 0.3447, 0.108, 0.3351, 0.1108, 0.3331, 0.1127, 0.3482, 0.09378, 0.3303, 0.0947, 0.3224, 0.09831, 0.3209, 0.09673, 0.3312, 0.1203, 0.3422, 0.114, 0.3226, 0.1177, 0.3201, 0.1224, 0.3355, 0.1297, 0.1984, 0.1216, 0.1998, 0.1242, 0.1944, 0.1274, 0.1914, 0.1245, 0.2622, 0.1199, 0.2575, 0.1229, 0.2548, 0.1251, 0.2558, 0.1157, 0.1226, 0.1126, 0.1347, 0.1114, 0.1258, 0.1131, 0.1153, 0.1127, 0.3482, 0.1108, 0.3331, 0.1135, 0.3322, 0.1156, 0.3462, 0.08061, 0.3056, 0.08414, 0.2958, 0.08598, 0.305, 0.08316, 0.3123, 0.1224, 0.3355, 0.1177, 0.3201, 0.1212, 0.3182, 0.1247, 0.3288, 0.1236, 0.2283, 0.1202, 0.2276, 0.1186, 0.2179, 0.1275, 0.221, 0.08105, 0.1508, 0.08341, 0.1564, 0.08393, 0.1652, 0.08073, 0.1583, 0.06742, 0.228, 0.07573, 0.2297, 0.07209, 0.2348, 0.06731, 0.2353, 0.07605, 0.1755, 0.08015, 0.1815, 0.07703, 0.1844, 0.0743, 0.1806, 0.1251, 0.2558, 0.1229, 0.2548, 0.1227, 0.2498, 0.1246, 0.2503, 0.07775, 0.168, 0.08434, 0.1768, 0.08015, 0.1815, 0.07605, 0.1755, 0.06961, 0.1944, 0.07492, 0.198, 0.07633, 0.2071, 0.06746, 0.2028, 0.08635, 0.3178, 0.09042, 0.3041, 0.09278, 0.3139, 0.09093, 0.3251, 0.126, 0.1638, 0.1189, 0.1712, 0.1183, 0.1619, 0.124, 0.1544, 0.06727, 0.2606, 0.07143, 0.2591, 0.06892, 0.2631, 0.06614, 0.2657, 0.06628, 0.2095, 0.07294, 0.2115, 0.07433, 0.2193, 0.06621, 0.2183, 0.1131, 0.1153, 0.1114, 0.1258, 0.1078, 0.127, 0.1094, 0.1135, 0.09928, 0.1089, 0.09935, 0.1214, 0.0958, 0.1216, 0.09557, 0.1106, 0.08073, 0.1583, 0.08393, 0.1652, 0.08434, 0.1768, 0.07775, 0.168, 0.06949, 0.2543, 0.07499, 0.2535, 0.07143, 0.2591, 0.06727, 0.2606, 0.119, 0.1256, 0.1162, 0.1335, 0.1126, 0.1347, 0.1157, 0.1226, 0.09093, 0.3251, 0.09278, 0.3139, 0.0947, 0.3224, 0.09378, 0.3303, 0.06621, 0.2183, 0.07433, 0.2193, 0.07573, 0.2297, 0.06742, 0.228, 0.09935, 0.1214, 0.1028, 0.1199, 0.1062, 0.1184, 0.1078, 0.127, 0.1114, 0.1258, 0.1126, 0.1347, 0.1162, 0.1335, 0.1174, 0.1412, 0.119, 0.147, 0.1176, 0.1523, 0.1183, 0.1619, 0.1189, 0.1712, 0.1203, 0.1804, 0.1224, 0.1881, 0.1242, 0.1944, 0.1216, 0.1998, 0.1238, 0.208, 0.1215, 0.212, 0.1186, 0.2179, 0.1202, 0.2276, 0.1168, 0.2344, 0.1189, 0.2464, 0.1227, 0.2498, 0.1229, 0.2548, 0.1199, 0.2575, 0.1201, 0.2683, 0.1211, 0.2782, 0.1225, 0.2878, 0.1264, 0.2935, 0.1266, 0.2971, 0.1231, 0.2996, 0.1237, 0.3087, 0.1242, 0.3165, 0.1212, 0.3182, 0.1177, 0.3201, 0.114, 0.3226, 0.1135, 0.3322, 0.1108, 0.3331, 0.108, 0.3351, 0.1054, 0.3281, 0.1024, 0.3192, 0.09831, 0.3209, 0.0947, 0.3224, 0.09278, 0.3139, 0.09042, 0.3041, 0.08598, 0.305, 0.08414, 0.2958, 0.08186, 0.285, 0.07722, 0.2859, 0.07566, 0.2763, 0.07156, 0.2769, 0.07051, 0.2693, 0.06892, 0.2631, 0.07143, 0.2591, 0.07499, 0.2535, 0.07355, 0.2425, 0.07209, 0.2348, 0.07573, 0.2297, 0.07433, 0.2193, 0.07294, 0.2115, 0.07633, 0.2071, 0.07492, 0.198, 0.07829, 0.194, 0.07703, 0.1844, 0.08015, 0.1815, 0.08434, 0.1768, 0.08393, 0.1652, 0.08341, 0.1564, 0.08801, 0.1534, 0.08719, 0.1431, 0.09213, 0.1411, 0.09206, 0.13, 0.09261, 0.1219, 0.0958, 0.1216, 0.05869, 0.217, 0.06621, 0.2183, 0.06742, 0.228, 0.06105, 0.227, 0.08842, 0.3286, 0.09093, 0.3251, 0.09378, 0.3303, 0.09268, 0.3339, 0.1207, 0.1229, 0.119, 0.1256, 0.1157, 0.1226, 0.1176, 0.1189, 0.06667, 0.2531, 0.06949, 0.2543, 0.06727, 0.2606, 0.0652, 0.259, 0.07825, 0.1578, 0.08073, 0.1583, 0.07775, 0.168, 0.07276, 0.1646, 0.09869, 0.1042, 0.09928, 0.1089, 0.09557, 0.1106, 0.09469, 0.1063, 0.1143, 0.1123, 0.1131, 0.1153, 0.1094, 0.1135, 0.1109, 0.1092, 0.05939, 0.2071, 0.06628, 0.2095, 0.06621, 0.2183, 0.05869, 0.217, 0.0652, 0.259, 0.06727, 0.2606, 0.06614, 0.2657, 0.064, 0.265, 0.1324, 0.1622, 0.126, 0.1638, 0.124, 0.1544, 0.1289, 0.154, 0.08237, 0.3251, 0.08635, 0.3178, 0.09093, 0.3251, 0.08842, 0.3286, 0.06461, 0.1921, 0.06961, 0.1944, 0.06746, 0.2028, 0.05988, 0.2002, 0.07276, 0.1646, 0.07775, 0.168, 0.07605, 0.1755, 0.07314, 0.172, 0.1269, 0.2564, 0.1251, 0.2558, 0.1246, 0.2503, 0.1265, 0.2495, 0.07314, 0.172, 0.07605, 0.1755, 0.0743, 0.1806, 0.07219, 0.1787, 0.06105, 0.227, 0.06742, 0.228, 0.06731, 0.2353, 0.06283, 0.2343, 0.07893, 0.1493, 0.08105, 0.1508, 0.08073, 0.1583, 0.07825, 0.1578, 0.1265, 0.2291, 0.1236, 0.2283, 0.1275, 0.221, 0.1343, 0.224, 0.1263, 0.3478, 0.1224, 0.3355, 0.1247, 0.3288, 0.1274, 0.3371, 0.07743, 0.3096, 0.08061, 0.3056, 0.08316, 0.3123, 0.08108, 0.3162, 0.116, 0.362, 0.1127, 0.3482, 0.1156, 0.3462, 0.1197, 0.3589, 0.1176, 0.1189, 0.1157, 0.1226, 0.1131, 0.1153, 0.1143, 0.1123, 0.1284, 0.2627, 0.1245, 0.2622, 0.1251, 0.2558, 0.1269, 0.2564, 0.1367, 0.1988, 0.1297, 0.1984, 0.1274, 0.1914, 0.1311, 0.191, 0.1253, 0.3584, 0.1203, 0.3422, 0.1224, 0.3355, 0.1263, 0.3478, 0.09268, 0.3339, 0.09378, 0.3303, 0.09673, 0.3312, 0.09643, 0.3356, 0.1093, 0.3518, 0.1091, 0.3447, 0.1127, 0.3482, 0.116, 0.362, 0.08356, 0.1333, 0.08551, 0.1353, 0.08397, 0.1441, 0.08127, 0.1416, 0.1265, 0.2495, 0.1246, 0.2503, 0.1242, 0.2447, 0.1273, 0.2431, 0.09643, 0.3356, 0.09673, 0.3312, 0.1012, 0.3355, 0.09947, 0.3452, 0.09469, 0.1063, 0.09557, 0.1106, 0.09249, 0.1128, 0.09106, 0.1094, 0.08816, 0.1173, 0.09053, 0.1194, 0.08857, 0.1293, 0.08581, 0.1266, 0.1301, 0.2349, 0.1249, 0.2352, 0.1236, 0.2283, 0.1265, 0.2291, 0.1029, 0.1029, 0.1031, 0.1078, 0.09928, 0.1089, 0.09869, 0.1042, 0.05988, 0.2002, 0.06746, 0.2028, 0.06628, 0.2095, 0.05939, 0.2071, 0.09106, 0.1094, 0.09249, 0.1128, 0.09053, 0.1194, 0.08816, 0.1173, 0.1274, 0.3371, 0.1247, 0.3288, 0.1262, 0.3233, 0.1284, 0.3263, 0.107, 0.1037, 0.1061, 0.1073, 0.1031, 0.1078, 0.1029, 0.1029, 0.1109, 0.1092, 0.1094, 0.1135, 0.1061, 0.1073, 0.107, 0.1037, 0.06644, 0.2437, 0.06938, 0.2438, 0.06949, 0.2543, 0.06667, 0.2531, 0.1311, 0.3016, 0.1291, 0.3009, 0.1294, 0.2942, 0.1326, 0.2931, 0.1325, 0.2167, 0.1274, 0.2136, 0.1265, 0.2066, 0.1292, 0.2076, 0.06506, 0.1853, 0.07105, 0.1879, 0.06961, 0.1944, 0.06461, 0.1921, 0.1342, 0.311, 0.1291, 0.308, 0.1291, 0.3009, 0.1311, 0.3016, 0.08108, 0.3162, 0.08316, 0.3123, 0.08635, 0.3178, 0.08237, 0.3251, 0.1343, 0.224, 0.1275, 0.221, 0.1274, 0.2136, 0.1325, 0.2167, 0.1326, 0.2931, 0.1294, 0.2942, 0.1311, 0.2877, 0.1367, 0.2847, 0.07255, 0.2948, 0.07397, 0.2915, 0.07764, 0.2958, 0.07484, 0.3009, 0.1292, 0.2076, 0.1265, 0.2066, 0.1297, 0.1984, 0.1367, 0.1988, 0.1197, 0.3589, 0.1156, 0.3462, 0.1203, 0.3422, 0.1253, 0.3584, 0.1227, 0.131, 0.1204, 0.1324, 0.119, 0.1256, 0.1207, 0.1229, 0.1273, 0.2431, 0.1242, 0.2447, 0.1249, 0.2352, 0.1301, 0.2349, 0.1242, 0.1402, 0.1216, 0.141, 0.1204, 0.1324, 0.1227, 0.131, 0.08127, 0.1416, 0.08397, 0.1441, 0.08105, 0.1508, 0.07893, 0.1493, 0.1332, 0.2696, 0.1274, 0.2715, 0.1245, 0.2622, 0.1284, 0.2627, 0.1321, 0.319, 0.1281, 0.3172, 0.1291, 0.308, 0.1342, 0.311, 0.1311, 0.191, 0.1274, 0.1914, 0.1272, 0.183, 0.132, 0.1811, 0.1253, 0.1452, 0.1224, 0.1456, 0.1216, 0.141, 0.1242, 0.1402, 0.1364, 0.2765, 0.1299, 0.2798, 0.1274, 0.2715, 0.1332, 0.2696, 0.08581, 0.1266, 0.08857, 0.1293, 0.08551, 0.1353, 0.08356, 0.1333, 0.1284, 0.3263, 0.1262, 0.3233, 0.1281, 0.3172, 0.1321, 0.319, 0.1367, 0.2847, 0.1311, 0.2877, 0.1299, 0.2798, 0.1364, 0.2765, 0.06587, 0.2823, 0.06791, 0.2801, 0.07124, 0.2835, 0.069, 0.2876, 0.1289, 0.154, 0.124, 0.1544, 0.1224, 0.1456, 0.1253, 0.1452, 0.09947, 0.3452, 0.1012, 0.3355, 0.1059, 0.3411, 0.1042, 0.3484, 0.132, 0.1811, 0.1272, 0.183, 0.1261, 0.1738, 0.1313, 0.1718, 0.1042, 0.3484, 0.1059, 0.3411, 0.1091, 0.3447, 0.1093, 0.3518, 0.07484, 0.3009, 0.07764, 0.2958, 0.08061, 0.3056, 0.07743, 0.3096, 0.07219, 0.1787, 0.0743, 0.1806, 0.07105, 0.1879, 0.06506, 0.1853, 0.06435, 0.2737, 0.06676, 0.2728, 0.06791, 0.2801, 0.06587, 0.2823, 0.064, 0.265, 0.06614, 0.2657, 0.06676, 0.2728, 0.06435, 0.2737, 0.06283, 0.2343, 0.06731, 0.2353, 0.06938, 0.2438, 0.06644, 0.2437, 0.1313, 0.1718, 0.1261, 0.1738, 0.126, 0.1638, 0.1324, 0.1622, 0.069, 0.2876, 0.07124, 0.2835, 0.07397, 0.2915, 0.07255, 0.2948])
me_coraux.materials.append(mat_coraux)
me_coraux.use_remesh_fix_poles = True
me_coraux.use_remesh_preserve_attributes = False
me_coraux.use_mirror_vertex_groups = False
me_coraux.update()

# ---- objects
ob_coraux = bpy.data.objects.new('Coraux', me_coraux)

# ---- transforms, parenting, visibility, modifiers, constraints
ob_coraux.location = (0.0, 0.0, -0.8)
ob_coraux.lineart.crease_threshold = 0.0
_m = ob_coraux.modifiers.new('Auto Smooth', 'NODES')
_m.node_group = ng_auto_smooth
_gi = [s.identifier for s in ng_auto_smooth.interface.items_tree if s.item_type == 'SOCKET' and s.in_out == 'INPUT']
_m[_gi[1]] = 0.5236  # Angle

# ---- collection membership
col_collection.objects.link(ob_coraux)

# ---- scene / render settings (as saved in the file)
scene.frame_start = 1; scene.frame_end = 250; scene.frame_set(1)
scene.render.engine = 'BLENDER_EEVEE_NEXT'
scene.cycles.use_denoising = False
scene.cycles.samples = 128
scene.cycles.sampling_pattern = 'TABULATED_SOBOL'
scene.cycles.use_adaptive_sampling = False
scene.cycles.use_light_tree = False
scene.view_settings.view_transform = 'Filmic'
bpy.context.view_layer.update()

# ---- added for rendering (the .blend has no active camera and no usable light): camera, sun
cam_auto = bpy.data.cameras.new('AutoCamera')
cam_auto.lens = 50.0
cam_auto.sensor_width = 36.0
cam_auto.clip_end = 1000.0
ob_auto_camera = bpy.data.objects.new('AutoCamera', cam_auto)
scene.collection.objects.link(ob_auto_camera)
ob_auto_camera.location = (1.94637, -2.33481, 0.924471)
ob_auto_camera.rotation_euler = (1.09748, -7.21219e-08, 0.694738)
scene.camera = ob_auto_camera
light_auto_sun = bpy.data.lights.new('AutoSun', 'SUN')
light_auto_sun.energy = 3.0
light_auto_sun.angle = 0.0523599
ob_auto_sun = bpy.data.objects.new('AutoSun', light_auto_sun)
scene.collection.objects.link(ob_auto_sun)
ob_auto_sun.rotation_euler = (0.872665, 0.174533, 0.523599)
bpy.context.view_layer.update()
